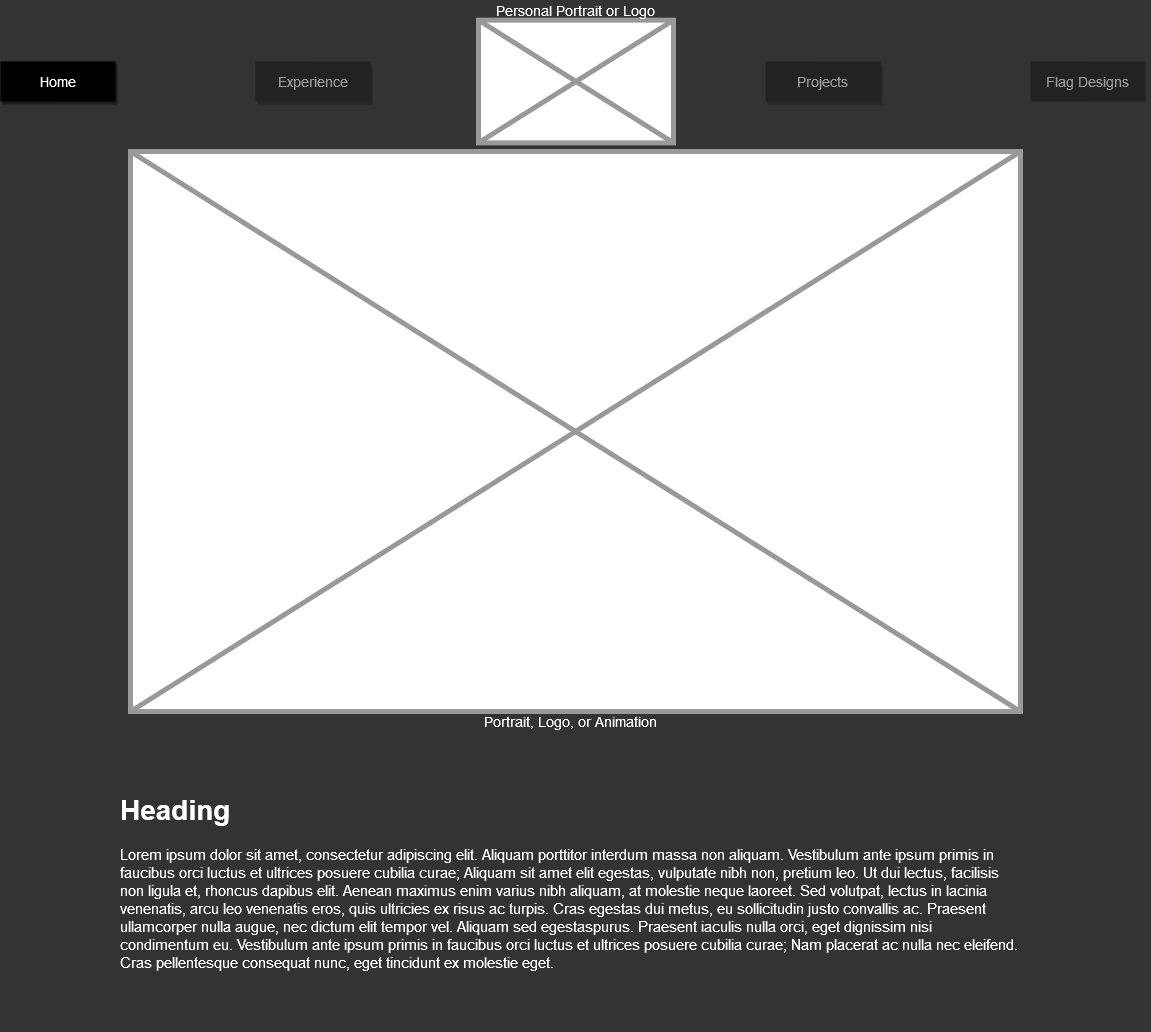

The diagram above was exported from draw.io. Its source (the exported page's mxGraphModel, read from the mxfile embedded in the PNG):
<mxGraphModel dx="2062" dy="1202" grid="1" gridSize="10" guides="1" tooltips="1" connect="1" arrows="1" fold="1" page="1" pageScale="1.5" pageWidth="827" pageHeight="1169" background="#333333" math="0" shadow="0">
  <root>
    <mxCell id="0" style=";html=1;" />
    <mxCell id="1" value="Navbar" style=";html=1;" parent="0" />
    <mxCell id="3d76a8aef4d5c911-1" value="" style="html=1;shadow=0;dashed=0;shape=mxgraph.bootstrap.rect;strokeColor=none;whiteSpace=wrap;rounded=0;fontSize=12;fontColor=#000000;align=center;fillColor=none;" parent="1" vertex="1">
      <mxGeometry x="45" y="70" width="1150" height="81.34999999999998" as="geometry" />
    </mxCell>
    <mxCell id="3d76a8aef4d5c911-2" value="Home" style="html=1;shadow=1;dashed=0;strokeColor=none;shape=mxgraph.bootstrap.rect;fontSize=14;whiteSpace=wrap;fillColor=#222222;fontColor=#999999;" parent="3d76a8aef4d5c911-1" vertex="1">
      <mxGeometry width="115" height="40" as="geometry" />
    </mxCell>
    <mxCell id="3d76a8aef4d5c911-3" value="&lt;div style=&quot;font-size: 14px;&quot; align=&quot;center&quot;&gt;Experience&lt;/div&gt;" style="html=1;shadow=1;dashed=0;shape=mxgraph.bootstrap.rect;strokeColor=none;spacingRight=0;whiteSpace=wrap;align=center;fontSize=14;fontColor=#999999;fillColor=#222222;sketch=0;" parent="3d76a8aef4d5c911-1" vertex="1">
      <mxGeometry x="255" width="115" height="40" as="geometry" />
    </mxCell>
    <mxCell id="3d76a8aef4d5c911-5" value="Flag Designs" style="html=1;shadow=0;dashed=0;strokeColor=none;shape=mxgraph.bootstrap.rect;fontColor=#999999;spacingRight=0;whiteSpace=wrap;align=center;fontSize=14;fillColor=#222222;" parent="3d76a8aef4d5c911-1" vertex="1">
      <mxGeometry x="1029.995" width="115" height="40" as="geometry" />
    </mxCell>
    <mxCell id="SusG8E5IN56OX0ZlFuTw-98" value="" style="verticalLabelPosition=bottom;shadow=0;dashed=0;align=center;html=1;verticalAlign=top;strokeWidth=5;shape=mxgraph.mockup.graphics.simpleIcon;strokeColor=#999999;fontSize=14;fontColor=#FFFFFF;labelBackgroundColor=none;" vertex="1" parent="3d76a8aef4d5c911-1">
      <mxGeometry x="478" y="-41.35000000000002" width="195" height="122.7" as="geometry" />
    </mxCell>
    <mxCell id="SusG8E5IN56OX0ZlFuTw-96" value="Projects" style="html=1;shadow=1;dashed=0;shape=mxgraph.bootstrap.rect;strokeColor=none;spacingRight=0;whiteSpace=wrap;align=center;fontSize=14;fontColor=#999999;fillColor=#222222;sketch=0;" vertex="1" parent="1">
      <mxGeometry x="810" y="70" width="115" height="40" as="geometry" />
    </mxCell>
    <mxCell id="SusG8E5IN56OX0ZlFuTw-99" value="Personal Portrait or Logo" style="text;html=1;strokeColor=none;fillColor=none;align=center;verticalAlign=middle;whiteSpace=wrap;rounded=0;shadow=1;labelBackgroundColor=none;sketch=0;fontSize=14;fontColor=#FFFFFF;" vertex="1" parent="1">
      <mxGeometry x="520" y="9" width="200" height="20" as="geometry" />
    </mxCell>
    <mxCell id="SusG8E5IN56OX0ZlFuTw-85" value="Home" parent="0" />
    <mxCell id="SusG8E5IN56OX0ZlFuTw-87" value="&lt;h1&gt;Heading&lt;/h1&gt;&lt;p style=&quot;font-size: 15px&quot;&gt;Lorem ipsum dolor sit amet, consectetur adipiscing elit. Aliquam porttitor interdum massa non aliquam. Vestibulum ante ipsum primis in faucibus orci luctus et ultrices posuere cubilia curae; Aliquam sit amet elit egestas, vulputate nibh non, pretium leo. Ut dui lectus, facilisis non ligula et, rhoncus dapibus elit. Aenean maximus enim varius nibh aliquam, at molestie neque laoreet. Sed volutpat, lectus in lacinia venenatis, arcu leo venenatis eros, quis ultricies ex risus ac turpis. Cras egestas dui metus, eu sollicitudin justo convallis ac. Praesent ullamcorper nulla augue, nec dictum elit tempor vel. Aliquam sed egestaspurus. Praesent iaculis nulla orci, eget dignissim nisi condimentum eu. Vestibulum ante ipsum primis in faucibus orci luctus et ultrices posuere cubilia curae; Nam placerat ac nulla nec eleifend. Cras pellentesque consequat nunc, eget tincidunt ex molestie eget.&lt;br&gt;&lt;/p&gt;" style="text;html=1;strokeColor=none;fillColor=none;spacing=5;spacingTop=-20;whiteSpace=wrap;overflow=hidden;rounded=0;labelBackgroundColor=none;fontSize=14;fontColor=#FFFFFF;aspect=fixed;verticalAlign=middle;horizontal=1;" vertex="1" parent="SusG8E5IN56OX0ZlFuTw-85">
      <mxGeometry x="160" y="757" width="910" height="283" as="geometry" />
    </mxCell>
    <mxCell id="SusG8E5IN56OX0ZlFuTw-88" value="" style="verticalLabelPosition=bottom;shadow=0;dashed=0;align=center;html=1;verticalAlign=top;strokeWidth=5;shape=mxgraph.mockup.graphics.simpleIcon;strokeColor=#999999;fontSize=14;fontColor=#FFFFFF;labelBackgroundColor=none;" vertex="1" parent="SusG8E5IN56OX0ZlFuTw-85">
      <mxGeometry x="175" y="160" width="890" height="560" as="geometry" />
    </mxCell>
    <mxCell id="SusG8E5IN56OX0ZlFuTw-97" value="Home" style="html=1;shadow=1;dashed=0;strokeColor=none;shape=mxgraph.bootstrap.rect;fontSize=14;whiteSpace=wrap;fontColor=#FFFFFF;fillColor=#000000;" vertex="1" parent="SusG8E5IN56OX0ZlFuTw-85">
      <mxGeometry x="45" y="70" width="115" height="40" as="geometry" />
    </mxCell>
    <mxCell id="SusG8E5IN56OX0ZlFuTw-104" value="Portrait, Logo, or Animation" style="text;html=1;strokeColor=none;fillColor=none;align=center;verticalAlign=middle;whiteSpace=wrap;rounded=0;shadow=1;labelBackgroundColor=none;sketch=0;fontSize=14;fontColor=#FFFFFF;" vertex="1" parent="SusG8E5IN56OX0ZlFuTw-85">
      <mxGeometry x="515" y="720" width="200" height="20" as="geometry" />
    </mxCell>
  </root>
</mxGraphModel>